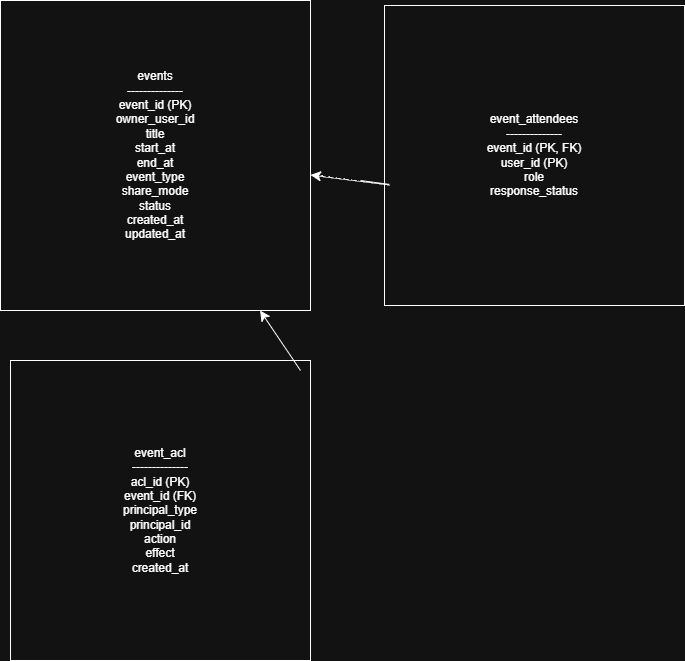

The diagram above was exported from draw.io. Its source (the exported page's mxGraphModel, read from the mxfile embedded in the PNG):
<mxGraphModel dx="597" dy="815" grid="1" gridSize="10" guides="1" tooltips="1" connect="1" arrows="1" fold="1" page="1" pageScale="1" pageWidth="827" pageHeight="1169" math="0" shadow="0">
  <root>
    <mxCell id="0" />
    <mxCell id="1" parent="0" />
    <mxCell id="Shl2QHJDa3oz1XOu7rGa-1" parent="1" style="whiteSpace=wrap;html=1;aspect=fixed;" value="events&#10;--------------&#10;event_id (PK)&#10;owner_user_id&#10;title&#10;start_at&#10;end_at&#10;event_type&#10;share_mode&#10;status&#10;created_at&#10;updated_at" vertex="1">
      <mxGeometry height="310" width="310" x="30" y="20" as="geometry" />
    </mxCell>
    <mxCell id="Shl2QHJDa3oz1XOu7rGa-2" parent="1" style="whiteSpace=wrap;html=1;aspect=fixed;" value="event_acl&#10;--------------&#10;acl_id (PK)&#10;event_id (FK)&#10;principal_type&#10;principal_id&#10;action&#10;effect&#10;created_at" vertex="1">
      <mxGeometry height="300" width="300" x="40" y="380" as="geometry" />
    </mxCell>
    <mxCell id="Shl2QHJDa3oz1XOu7rGa-3" parent="1" style="whiteSpace=wrap;html=1;aspect=fixed;" value="event_attendees&#10;--------------&#10;event_id (PK, FK)&#10;user_id (PK)&#10;role&#10;response_status" vertex="1">
      <mxGeometry height="300" width="300" x="414" y="25" as="geometry" />
    </mxCell>
    <mxCell id="Shl2QHJDa3oz1XOu7rGa-6" edge="1" parent="1" style="endArrow=classic;html=1;rounded=0;fontSize=12;startSize=8;endSize=8;curved=1;" target="Shl2QHJDa3oz1XOu7rGa-1" value="">
      <mxGeometry height="50" relative="1" width="50" as="geometry">
        <mxPoint x="330" y="390" as="sourcePoint" />
        <mxPoint x="380" y="340" as="targetPoint" />
      </mxGeometry>
    </mxCell>
    <mxCell id="Shl2QHJDa3oz1XOu7rGa-8" edge="1" parent="1" style="endArrow=classic;html=1;rounded=0;fontSize=12;startSize=8;endSize=8;curved=1;" target="Shl2QHJDa3oz1XOu7rGa-1" value="">
      <mxGeometry height="50" relative="1" width="50" as="geometry">
        <Array as="points">
          <mxPoint x="464" y="210" />
        </Array>
        <mxPoint x="390" y="200" as="sourcePoint" />
        <mxPoint x="464" y="200" as="targetPoint" />
      </mxGeometry>
    </mxCell>
  </root>
</mxGraphModel>